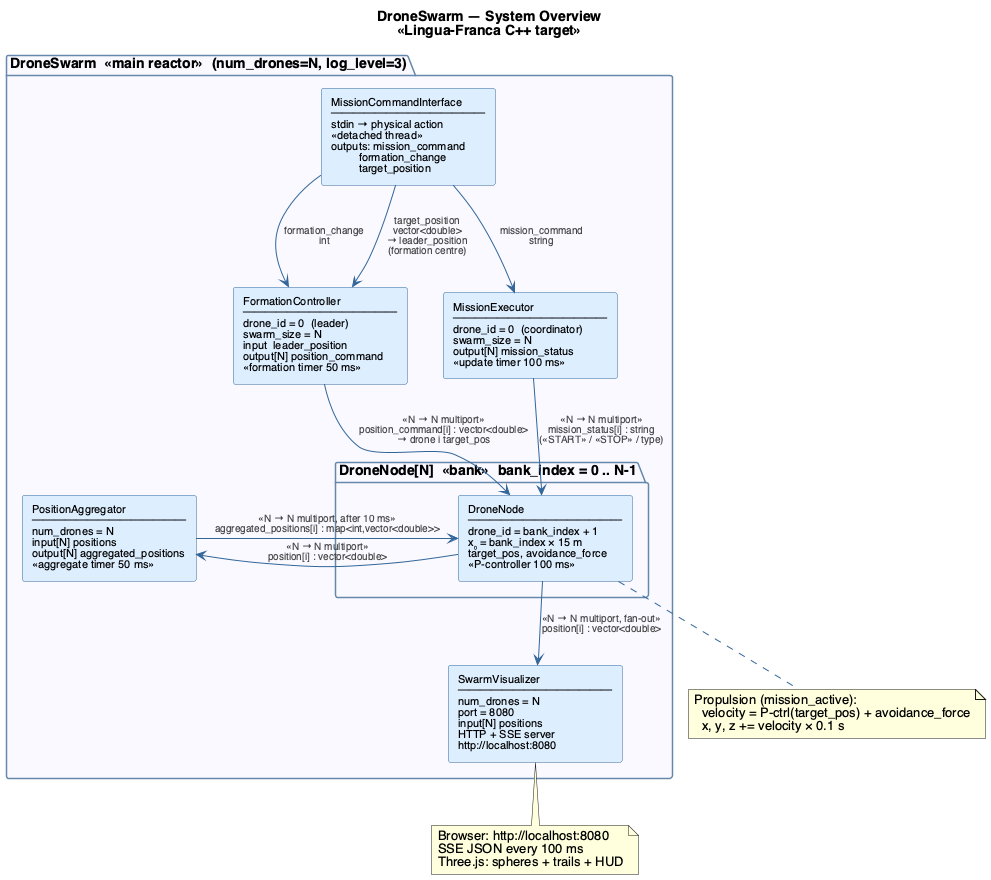

The diagram above was rendered by PlantUML. Its source (embedded in the PNG):
@startuml 01_system_overview
skinparam componentStyle rectangle
skinparam backgroundColor #FFFFFF
skinparam defaultFontName Helvetica
skinparam component {
    BackgroundColor #DDEEFF
    BorderColor #336699
    FontSize 11
}
skinparam package {
    BackgroundColor #F8F8FF
    BorderColor #6688AA
}
skinparam arrow {
    Color #336699
    FontSize 10
    FontColor #444444
}

title DroneSwarm — System Overview\n«Lingua-Franca C++ target»

package "DroneSwarm  «main reactor»  (num_drones=N, log_level=3)" {

    component "MissionCommandInterface\n──────────────\nstdin → physical action\n«detached thread»\noutputs: mission_command\n         formation_change\n         target_position" as CI

    component "FormationController\n──────────────\ndrone_id = 0  (leader)\nswarm_size = N\ninput  leader_position\noutput[N] position_command\n«formation timer 50 ms»" as SF

    component "MissionExecutor\n──────────────\ndrone_id = 0  (coordinator)\nswarm_size = N\noutput[N] mission_status\n«update timer 100 ms»" as MC

    component "PositionAggregator\n──────────────\nnum_drones = N\ninput[N] positions\noutput[N] aggregated_positions\n«aggregate timer 50 ms»" as PA

    component "SwarmVisualizer\n──────────────\nnum_drones = N\nport = 8080\ninput[N] positions\nHTTP + SSE server\nhttp://localhost:8080" as VIZ

    package "DroneNode[N]  «bank»  bank_index = 0 .. N-1" {
        component "DroneNode\n──────────────\ndrone_id = bank_index + 1\nx₀ = bank_index × 15 m\ntarget_pos, avoidance_force\n«P-controller 100 ms»" as DN
    }
}

CI -down-> MC  : mission_command\nstring
CI -down-> SF  : formation_change\nint
CI -down-> SF  : target_position\nvector<double>\n→ leader_position\n(formation centre)

SF -down-> DN  : «N → N multiport»\nposition_command[i] : vector<double>\n→ drone i target_pos

MC -down-> DN  : «N → N multiport»\nmission_status[i] : string\n(«START» / «STOP» / type)

DN -right-> PA : «N → N multiport»\nposition[i] : vector<double>

PA -left-> DN  : «N → N multiport, after 10 ms»\naggregated_positions[i] : map<int,vector<double>>

DN -down-> VIZ : «N → N multiport, fan-out»\nposition[i] : vector<double>

note bottom of DN
  Propulsion (mission_active):
    velocity = P-ctrl(target_pos) + avoidance_force
    x, y, z += velocity × 0.1 s
end note

note bottom of VIZ
  Browser: http://localhost:8080
  SSE JSON every 100 ms
  Three.js: spheres + trails + HUD
end note

@enduml